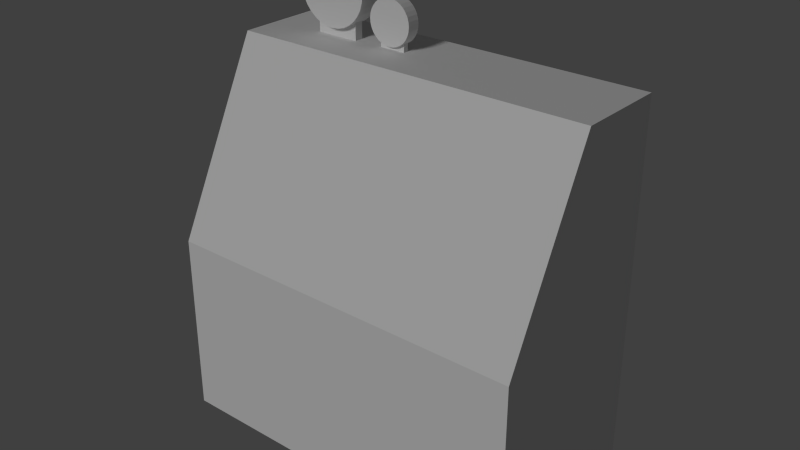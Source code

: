 # Source: machine_1.blend  (saved by Blender 2.71.0; exported with 4.5.12 LTS)
import bpy
from mathutils import Matrix  # noqa: F401  (used for matrix-valued properties, if any)

bpy.ops.wm.read_factory_settings(use_empty=True)
scene = bpy.context.scene
scene.name = 'Scene'

# ---- collections
col_collection_1 = bpy.data.collections.new('Collection 1'); scene.collection.children.link(col_collection_1)

# ---- materials (node trees are filled in below, after node groups)
mat_machine_1_material = bpy.data.materials.new('machine_1_material')
mat_machine_1_material.alpha_threshold = 0.0
mat_machine_1_material.use_transparent_shadow = False
mat_machine_1_material.roughness = 0.5
mat_machine_1_material.line_color = (0.0, 0.0, 0.0, 1.0)

# ---- material node trees

# ---- world
world_world = bpy.data.worlds.new('World'); scene.world = world_world
world_world.color = (0.05088, 0.05088, 0.05088)
world_world.use_sun_shadow = False
world_world.sun_shadow_jitter_overblur = 0.0
world_world.cycles.sampling_method = 'MANUAL'
world_world.cycles.sample_map_resolution = 256

# ---- lights
light_sun = bpy.data.lights.new('Sun', 'SUN')
light_sun.transmission_factor = 0.0
light_sun.angle = 0.1993
light_sun.energy = 1.0
light_sun.shadow_buffer_clip_start = 0.5
light_sun.shadow_soft_size = 0.1
light_sun.shadow_cascade_max_distance = 1000.0
light_sun.cycles.use_multiple_importance_sampling = False

# ---- meshes
me_cube = bpy.data.meshes.new('Cube')
me_cube.from_pydata([(1.0, -1.0, -0.5), (1.0, -1.0, 0.5), (-1.0, -1.0, 0.5), (-1.0, -1.0, -0.5), (1.0, 1.0, -0.5), (1.0, 1.0, -3.417e-07), (-1.0, 1.0, -8.186e-07), (-1.0, 1.0, -0.5), (1.0, -3.199e-07, -0.5), (1.0, 3.199e-07, 0.5), (-1.0, 3.199e-07, 0.5), (-1.0, -3.199e-07, -0.5), (-0.7052, 0.8793, -0.2677), (-0.7052, 0.8793, -0.2197), (-0.5855, 1.45, -0.1835), (-0.5855, 1.45, -0.3035), (-0.5464, 1.446, -0.1835), (-0.5464, 1.446, -0.3035), (-0.5089, 1.435, -0.1835), (-0.5089, 1.435, -0.3035), (-0.4743, 1.416, -0.1835), (-0.4743, 1.416, -0.3035), (-0.444, 1.391, -0.1835), (-0.444, 1.391, -0.3035), (-0.4192, 1.361, -0.1835), (-0.4192, 1.361, -0.3035), (-0.4007, 1.326, -0.1835), (-0.4007, 1.326, -0.3035), (-0.3893, 1.289, -0.1835), (-0.3893, 1.289, -0.3035), (-0.3855, 1.25, -0.1835), (-0.3855, 1.25, -0.3035), (-0.3893, 1.211, -0.1835), (-0.3893, 1.211, -0.3035), (-0.4007, 1.173, -0.1835), (-0.4007, 1.173, -0.3035), (-0.4192, 1.139, -0.1835), (-0.4192, 1.139, -0.3035), (-0.444, 1.109, -0.1835), (-0.444, 1.109, -0.3035), (-0.4743, 1.084, -0.1835), (-0.4743, 1.084, -0.3035), (-0.5089, 1.065, -0.1835), (-0.5089, 1.065, -0.3035), (-0.5464, 1.054, -0.1835), (-0.5464, 1.054, -0.3035), (-0.5855, 1.05, -0.1835), (-0.5855, 1.05, -0.3035), (-0.6245, 1.054, -0.1835), (-0.6245, 1.054, -0.3035), (-0.662, 1.065, -0.1835), (-0.662, 1.065, -0.3035), (-0.6966, 1.084, -0.1835), (-0.6966, 1.084, -0.3035), (-0.7269, 1.109, -0.1835), (-0.7269, 1.109, -0.3035), (-0.7518, 1.139, -0.1835), (-0.7518, 1.139, -0.3035), (-0.7702, 1.173, -0.1835), (-0.7702, 1.173, -0.3035), (-0.7816, 1.211, -0.1835), (-0.7816, 1.211, -0.3035), (-0.7855, 1.25, -0.1835), (-0.7855, 1.25, -0.3035), (-0.7816, 1.289, -0.1835), (-0.7816, 1.289, -0.3035), (-0.7702, 1.326, -0.1835), (-0.7702, 1.326, -0.3035), (-0.7518, 1.361, -0.1835), (-0.7518, 1.361, -0.3035), (-0.7269, 1.391, -0.1835), (-0.7269, 1.391, -0.3035), (-0.6966, 1.416, -0.1835), (-0.6966, 1.416, -0.3035), (-0.662, 1.435, -0.1835), (-0.662, 1.435, -0.3035), (-0.6245, 1.446, -0.1835), (-0.6245, 1.446, -0.3035), (-0.4652, 0.8793, -0.2677), (-0.4652, 0.8793, -0.2197), (-0.7052, 1.119, -0.2197), (-0.7052, 1.119, -0.2677), (-0.4652, 1.119, -0.2677), (-0.4652, 1.119, -0.2197), (-0.3106, 0.9164, -0.258), (-0.3106, 0.9164, -0.2292), (-0.2388, 1.259, -0.2075), (-0.2388, 1.259, -0.2795), (-0.2153, 1.256, -0.2075), (-0.2153, 1.256, -0.2795), (-0.1928, 1.25, -0.2075), (-0.1928, 1.25, -0.2795), (-0.1721, 1.239, -0.2075), (-0.1721, 1.239, -0.2795), (-0.1539, 1.224, -0.2075), (-0.1539, 1.224, -0.2795), (-0.139, 1.205, -0.2075), (-0.139, 1.205, -0.2795), (-0.1279, 1.185, -0.2075), (-0.1279, 1.185, -0.2795), (-0.1211, 1.162, -0.2075), (-0.1211, 1.162, -0.2795), (-0.1188, 1.139, -0.2075), (-0.1188, 1.139, -0.2795), (-0.1211, 1.115, -0.2075), (-0.1211, 1.115, -0.2795), (-0.1279, 1.093, -0.2075), (-0.1279, 1.093, -0.2795), (-0.139, 1.072, -0.2075), (-0.139, 1.072, -0.2795), (-0.1539, 1.054, -0.2075), (-0.1539, 1.054, -0.2795), (-0.1721, 1.039, -0.2075), (-0.1721, 1.039, -0.2795), (-0.1928, 1.028, -0.2075), (-0.1928, 1.028, -0.2795), (-0.2153, 1.021, -0.2075), (-0.2153, 1.021, -0.2795), (-0.2388, 1.019, -0.2075), (-0.2388, 1.019, -0.2795), (-0.2622, 1.021, -0.2075), (-0.2622, 1.021, -0.2795), (-0.2847, 1.028, -0.2075), (-0.2847, 1.028, -0.2795), (-0.3054, 1.039, -0.2075), (-0.3054, 1.039, -0.2795), (-0.3236, 1.054, -0.2075), (-0.3236, 1.054, -0.2795), (-0.3385, 1.072, -0.2075), (-0.3385, 1.072, -0.2795), (-0.3496, 1.093, -0.2075), (-0.3496, 1.093, -0.2795), (-0.3565, 1.115, -0.2075), (-0.3565, 1.115, -0.2795), (-0.3588, 1.139, -0.2075), (-0.3588, 1.139, -0.2795), (-0.3565, 1.162, -0.2075), (-0.3565, 1.162, -0.2795), (-0.3496, 1.185, -0.2075), (-0.3496, 1.185, -0.2795), (-0.3385, 1.205, -0.2075), (-0.3385, 1.205, -0.2795), (-0.3236, 1.224, -0.2075), (-0.3236, 1.224, -0.2795), (-0.3054, 1.239, -0.2075), (-0.3054, 1.239, -0.2795), (-0.2847, 1.25, -0.2075), (-0.2847, 1.25, -0.2795), (-0.2622, 1.256, -0.2075), (-0.2622, 1.256, -0.2795), (-0.1666, 0.9164, -0.258), (-0.1666, 0.9164, -0.2292), (-0.3106, 1.06, -0.2292), (-0.3106, 1.06, -0.258), (-0.1666, 1.06, -0.258), (-0.1666, 1.06, -0.2292)], [], [(0, 1, 2, 3), (4, 7, 6, 5), (8, 4, 5, 9), (9, 5, 6, 10), (10, 6, 7, 11), (8, 0, 3, 11), (0, 8, 9, 1), (1, 9, 10, 2), (2, 10, 11, 3), (4, 8, 11, 7), (14, 15, 17, 16), (16, 17, 19, 18), (18, 19, 21, 20), (20, 21, 23, 22), (22, 23, 25, 24), (24, 25, 27, 26), (26, 27, 29, 28), (28, 29, 31, 30), (30, 31, 33, 32), (32, 33, 35, 34), (34, 35, 37, 36), (36, 37, 39, 38), (38, 39, 41, 40), (40, 41, 43, 42), (42, 43, 45, 44), (44, 45, 47, 46), (46, 47, 49, 48), (48, 49, 51, 50), (50, 51, 53, 52), (52, 53, 55, 54), (54, 55, 57, 56), (56, 57, 59, 58), (58, 59, 61, 60), (60, 61, 63, 62), (83, 82, 81, 80), (62, 63, 65, 64), (13, 12, 78, 79), (64, 65, 67, 66), (83, 80, 13, 79), (66, 67, 69, 68), (82, 83, 79, 78), (68, 69, 71, 70), (81, 82, 78, 12), (70, 71, 73, 72), (80, 81, 12, 13), (72, 73, 75, 74), (17, 15, 77, 75, 73, 71, 69, 67, 65, 63, 61, 59, 57, 55, 53, 51, 49, 47, 45, 43, 41, 39, 37, 35, 33, 31, 29, 27, 25, 23, 21, 19), (76, 77, 15, 14), (74, 75, 77, 76), (14, 76, 74, 72, 70, 68, 66, 64, 62, 60, 58, 56, 54, 52, 50, 48, 46, 44, 42, 40, 38, 36, 34, 32, 30, 28, 26, 24, 22, 20, 18, 16), (86, 87, 89, 88), (88, 89, 91, 90), (90, 91, 93, 92), (92, 93, 95, 94), (94, 95, 97, 96), (96, 97, 99, 98), (98, 99, 101, 100), (100, 101, 103, 102), (102, 103, 105, 104), (104, 105, 107, 106), (106, 107, 109, 108), (108, 109, 111, 110), (110, 111, 113, 112), (112, 113, 115, 114), (114, 115, 117, 116), (116, 117, 119, 118), (118, 119, 121, 120), (120, 121, 123, 122), (122, 123, 125, 124), (124, 125, 127, 126), (126, 127, 129, 128), (128, 129, 131, 130), (130, 131, 133, 132), (132, 133, 135, 134), (155, 154, 153, 152), (134, 135, 137, 136), (85, 84, 150, 151), (136, 137, 139, 138), (155, 152, 85, 151), (138, 139, 141, 140), (154, 155, 151, 150), (140, 141, 143, 142), (153, 154, 150, 84), (142, 143, 145, 144), (152, 153, 84, 85), (144, 145, 147, 146), (89, 87, 149, 147, 145, 143, 141, 139, 137, 135, 133, 131, 129, 127, 125, 123, 121, 119, 117, 115, 113, 111, 109, 107, 105, 103, 101, 99, 97, 95, 93, 91), (148, 149, 87, 86), (146, 147, 149, 148), (86, 148, 146, 144, 142, 140, 138, 136, 134, 132, 130, 128, 126, 124, 122, 120, 118, 116, 114, 112, 110, 108, 106, 104, 102, 100, 98, 96, 94, 92, 90, 88)])
_uv = me_cube.uv_layers.new(name='UVMap')
_uv.uv.foreach_set('vector', [0.3331, 0.4996, 0.3331, 0.8325, 0.0002169, 0.8325, 0.0002166, 0.4996, 0.3331, 0.1667, 0.0002164, 0.1667, 0.0002165, 0.0002165, 0.3331, 0.0002164, 0.6665, 0.6379, 0.6665, 0.8043, 0.5, 0.8043, 0.3336, 0.6379, 0.9998, 0.4714, 0.9998, 0.7068, 0.6669, 0.7068, 0.6669, 0.4714, 0.3336, 0.3533, 0.3336, 0.1179, 0.4512, 0.0002164, 0.5689, 0.1179, 0.3331, 0.3331, 0.3331, 0.4996, 0.0002166, 0.4996, 0.0002165, 0.3331, 0.6665, 0.4714, 0.6665, 0.6379, 0.3336, 0.6379, 0.3336, 0.4714, 0.3331, 0.8325, 0.3331, 0.9989, 0.0002171, 0.9989, 0.0002169, 0.8325, 0.4512, 0.471, 0.3336, 0.3533, 0.5689, 0.1179, 0.6866, 0.2356, 0.3331, 0.1667, 0.3331, 0.3331, 0.0002165, 0.3331, 0.0002164, 0.1667, 0.6871, 0.0002206, 0.727, 0.0002164, 0.727, 0.006742, 0.6871, 0.006746, 0.6871, 0.006746, 0.727, 0.006742, 0.727, 0.01327, 0.6871, 0.01327, 0.6871, 0.01327, 0.727, 0.01327, 0.727, 0.01979, 0.6871, 0.0198, 0.6871, 0.0198, 0.727, 0.01979, 0.727, 0.02632, 0.6871, 0.02632, 0.6871, 0.02632, 0.727, 0.02632, 0.727, 0.03284, 0.6871, 0.03285, 0.6871, 0.03285, 0.727, 0.03284, 0.727, 0.03937, 0.6871, 0.03937, 0.6871, 0.03937, 0.727, 0.03937, 0.727, 0.0459, 0.6871, 0.0459, 0.6871, 0.0459, 0.727, 0.0459, 0.727, 0.05242, 0.6871, 0.05242, 0.6871, 0.05242, 0.727, 0.05242, 0.727, 0.05895, 0.6871, 0.05895, 0.6871, 0.05895, 0.727, 0.05895, 0.727, 0.06547, 0.6871, 0.06548, 0.6871, 0.06548, 0.727, 0.06547, 0.727, 0.072, 0.6871, 0.072, 0.6871, 0.072, 0.727, 0.072, 0.727, 0.07852, 0.6871, 0.07853, 0.6871, 0.07853, 0.727, 0.07852, 0.727, 0.08505, 0.6871, 0.08505, 0.6871, 0.08505, 0.727, 0.08505, 0.727, 0.09157, 0.6871, 0.09158, 0.6871, 0.09158, 0.727, 0.09157, 0.727, 0.0981, 0.6871, 0.0981, 0.6871, 0.0981, 0.727, 0.0981, 0.727, 0.1046, 0.6871, 0.1046, 0.6871, 0.1046, 0.727, 0.1046, 0.727, 0.1112, 0.6871, 0.1112, 0.6871, 0.1112, 0.727, 0.1112, 0.727, 0.1177, 0.6871, 0.1177, 0.6871, 0.1177, 0.727, 0.1177, 0.727, 0.1242, 0.6871, 0.1242, 0.6871, 0.1242, 0.727, 0.1242, 0.727, 0.1307, 0.6871, 0.1307, 0.6871, 0.1307, 0.727, 0.1307, 0.727, 0.1373, 0.6871, 0.1373, 0.6871, 0.1373, 0.727, 0.1373, 0.727, 0.1438, 0.6871, 0.1438, 0.6871, 0.1438, 0.727, 0.1438, 0.727, 0.1503, 0.6871, 0.1503, 0.6871, 0.1503, 0.727, 0.1503, 0.727, 0.1568, 0.6871, 0.1568, 0.4534, 0.8208, 0.4534, 0.8048, 0.4933, 0.8048, 0.4933, 0.8208, 0.6871, 0.1568, 0.727, 0.1568, 0.727, 0.1634, 0.6871, 0.1634, 0.3735, 0.8208, 0.3735, 0.8048, 0.4134, 0.8048, 0.4134, 0.8208, 0.6871, 0.1634, 0.727, 0.1634, 0.727, 0.1699, 0.6871, 0.1699, 0.727, 0.3828, 0.6871, 0.3828, 0.6871, 0.3429, 0.727, 0.3429, 0.6871, 0.1699, 0.727, 0.1699, 0.727, 0.1764, 0.6871, 0.1764, 0.4534, 0.8048, 0.4534, 0.8208, 0.4134, 0.8208, 0.4134, 0.8048, 0.6871, 0.1764, 0.727, 0.1764, 0.727, 0.1829, 0.6871, 0.1829, 0.6871, 0.4232, 0.6871, 0.3832, 0.727, 0.3832, 0.727, 0.4232, 0.6871, 0.1829, 0.727, 0.1829, 0.727, 0.1895, 0.6871, 0.1895, 0.3336, 0.8208, 0.3336, 0.8048, 0.3735, 0.8048, 0.3735, 0.8208, 0.6871, 0.1895, 0.727, 0.1895, 0.727, 0.196, 0.6871, 0.196, 0.7359, 0.3387, 0.7299, 0.3412, 0.7235, 0.3424, 0.7169, 0.3424, 0.7105, 0.3412, 0.7045, 0.3387, 0.6991, 0.335, 0.6945, 0.3304, 0.6908, 0.325, 0.6884, 0.319, 0.6871, 0.3126, 0.6871, 0.306, 0.6884, 0.2996, 0.6908, 0.2936, 0.6945, 0.2882, 0.6991, 0.2836, 0.7045, 0.2799, 0.7105, 0.2774, 0.7169, 0.2762, 0.7235, 0.2762, 0.7299, 0.2774, 0.7359, 0.2799, 0.7413, 0.2836, 0.7459, 0.2882, 0.7496, 0.2936, 0.7521, 0.2996, 0.7533, 0.306, 0.7533, 0.3126, 0.7521, 0.319, 0.7496, 0.325, 0.7459, 0.3304, 0.7413, 0.335, 0.6871, 0.2025, 0.727, 0.2025, 0.727, 0.2091, 0.6871, 0.2091, 0.6871, 0.196, 0.727, 0.196, 0.727, 0.2025, 0.6871, 0.2025, 0.7045, 0.272, 0.7105, 0.2745, 0.7169, 0.2757, 0.7235, 0.2757, 0.7299, 0.2745, 0.7359, 0.272, 0.7413, 0.2683, 0.7459, 0.2637, 0.7496, 0.2583, 0.7521, 0.2523, 0.7533, 0.2459, 0.7533, 0.2393, 0.7521, 0.2329, 0.7496, 0.2269, 0.7459, 0.2215, 0.7413, 0.2169, 0.7359, 0.2133, 0.7299, 0.2108, 0.7235, 0.2095, 0.7169, 0.2095, 0.7105, 0.2108, 0.7045, 0.2133, 0.6991, 0.2169, 0.6945, 0.2215, 0.6908, 0.2269, 0.6884, 0.2329, 0.6871, 0.2393, 0.6871, 0.2459, 0.6884, 0.2523, 0.6908, 0.2583, 0.6945, 0.2637, 0.6991, 0.2683, 0.7922, 0.7073, 0.7922, 0.7312, 0.7883, 0.7312, 0.7883, 0.7073, 0.7883, 0.7073, 0.7883, 0.7312, 0.7844, 0.7312, 0.7843, 0.7073, 0.7843, 0.7073, 0.7844, 0.7312, 0.7804, 0.7312, 0.7804, 0.7073, 0.7804, 0.7073, 0.7804, 0.7312, 0.7765, 0.7312, 0.7765, 0.7073, 0.7765, 0.7073, 0.7765, 0.7312, 0.7726, 0.7312, 0.7726, 0.7073, 0.7726, 0.7073, 0.7726, 0.7312, 0.7687, 0.7312, 0.7687, 0.7073, 0.7687, 0.7073, 0.7687, 0.7312, 0.7648, 0.7312, 0.7648, 0.7073, 0.7648, 0.7073, 0.7648, 0.7312, 0.7609, 0.7312, 0.7609, 0.7073, 0.7609, 0.7073, 0.7609, 0.7312, 0.7569, 0.7313, 0.7569, 0.7073, 0.7569, 0.7073, 0.7569, 0.7313, 0.753, 0.7313, 0.753, 0.7073, 0.753, 0.7073, 0.753, 0.7313, 0.7491, 0.7313, 0.7491, 0.7073, 0.7491, 0.7073, 0.7491, 0.7313, 0.7452, 0.7313, 0.7452, 0.7073, 0.7452, 0.7073, 0.7452, 0.7313, 0.7413, 0.7313, 0.7413, 0.7073, 0.7413, 0.7073, 0.7413, 0.7313, 0.7374, 0.7313, 0.7374, 0.7073, 0.7374, 0.7073, 0.7374, 0.7313, 0.7334, 0.7313, 0.7334, 0.7073, 0.7334, 0.7073, 0.7334, 0.7313, 0.7295, 0.7313, 0.7295, 0.7073, 0.7295, 0.7073, 0.7295, 0.7313, 0.7256, 0.7313, 0.7256, 0.7073, 0.7256, 0.7073, 0.7256, 0.7313, 0.7217, 0.7313, 0.7217, 0.7073, 0.7217, 0.7073, 0.7217, 0.7313, 0.7178, 0.7313, 0.7178, 0.7073, 0.7178, 0.7073, 0.7178, 0.7313, 0.7139, 0.7313, 0.7139, 0.7073, 0.7139, 0.7073, 0.7139, 0.7313, 0.71, 0.7313, 0.7099, 0.7073, 0.7099, 0.7073, 0.71, 0.7313, 0.706, 0.7313, 0.706, 0.7073, 0.706, 0.7073, 0.706, 0.7313, 0.7021, 0.7313, 0.7021, 0.7073, 0.7021, 0.7073, 0.7021, 0.7313, 0.6982, 0.7313, 0.6982, 0.7073, 0.6909, 0.7317, 0.6909, 0.7413, 0.6669, 0.7413, 0.6669, 0.7317, 0.6982, 0.7073, 0.6982, 0.7313, 0.6943, 0.7313, 0.6943, 0.7073, 0.7388, 0.7317, 0.7388, 0.7413, 0.7148, 0.7413, 0.7148, 0.7317, 0.6943, 0.7073, 0.6943, 0.7313, 0.6904, 0.7313, 0.6904, 0.7073, 0.7514, 0.3912, 0.7275, 0.3912, 0.7275, 0.3673, 0.7514, 0.3673, 0.6904, 0.7073, 0.6904, 0.7313, 0.6865, 0.7313, 0.6865, 0.7073, 0.6909, 0.7413, 0.6909, 0.7317, 0.7148, 0.7317, 0.7148, 0.7413, 0.6865, 0.7073, 0.6865, 0.7313, 0.6825, 0.7313, 0.6825, 0.7073, 0.7275, 0.3429, 0.7514, 0.3429, 0.7514, 0.3668, 0.7275, 0.3668, 0.6825, 0.7073, 0.6825, 0.7313, 0.6786, 0.7313, 0.6786, 0.7073, 0.7628, 0.7317, 0.7628, 0.7413, 0.7388, 0.7413, 0.7388, 0.7317, 0.6786, 0.7073, 0.6786, 0.7313, 0.6747, 0.7313, 0.6747, 0.7073, 0.7413, 0.4626, 0.7377, 0.4611, 0.7345, 0.4589, 0.7317, 0.4562, 0.7295, 0.4529, 0.728, 0.4493, 0.7273, 0.4455, 0.7273, 0.4415, 0.728, 0.4377, 0.7295, 0.4341, 0.7317, 0.4308, 0.7345, 0.4281, 0.7377, 0.4259, 0.7413, 0.4244, 0.7452, 0.4236, 0.7491, 0.4236, 0.7529, 0.4244, 0.7566, 0.4259, 0.7598, 0.4281, 0.7626, 0.4308, 0.7648, 0.4341, 0.7663, 0.4377, 0.767, 0.4415, 0.767, 0.4455, 0.7663, 0.4493, 0.7648, 0.4529, 0.7626, 0.4562, 0.7598, 0.4589, 0.7566, 0.4611, 0.7529, 0.4626, 0.7491, 0.4634, 0.7452, 0.4634, 0.6708, 0.7073, 0.6708, 0.7313, 0.6669, 0.7313, 0.6669, 0.7073, 0.6747, 0.7073, 0.6747, 0.7313, 0.6708, 0.7313, 0.6708, 0.7073, 0.6943, 0.4281, 0.6915, 0.4308, 0.6893, 0.4341, 0.6878, 0.4377, 0.6871, 0.4415, 0.6871, 0.4455, 0.6878, 0.4493, 0.6893, 0.4529, 0.6915, 0.4562, 0.6943, 0.4589, 0.6975, 0.4611, 0.7012, 0.4626, 0.705, 0.4634, 0.7089, 0.4634, 0.7128, 0.4626, 0.7164, 0.4611, 0.7196, 0.4589, 0.7224, 0.4562, 0.7246, 0.4529, 0.7261, 0.4493, 0.7268, 0.4455, 0.7268, 0.4415, 0.7261, 0.4377, 0.7246, 0.4341, 0.7224, 0.4308, 0.7196, 0.4281, 0.7164, 0.4259, 0.7128, 0.4244, 0.7089, 0.4236, 0.705, 0.4236, 0.7012, 0.4244, 0.6975, 0.4259])
me_cube.materials.append(mat_machine_1_material)
me_cube.use_remesh_preserve_volume = False
me_cube.use_remesh_preserve_attributes = False
me_cube.use_mirror_vertex_groups = False
me_cube.update()

# ---- objects
ob_sun = bpy.data.objects.new('Sun', light_sun)
ob_machine_1 = bpy.data.objects.new('Machine 1', me_cube)

# ---- transforms, parenting, visibility, modifiers, constraints
ob_sun.location = (0.8084, -2.096, 1.356)
ob_sun.rotation_euler = (1.028, -0.0, 0.0)
ob_sun.lineart.crease_threshold = 0.0
ob_machine_1.location = (0.0, 0.0, 1.004)
ob_machine_1.rotation_euler = (1.571, -0.0, 0.0)
ob_machine_1.lock_rotations_4d = False
ob_machine_1.empty_display_type = 'ARROWS'
ob_machine_1.lineart.crease_threshold = 0.0

# ---- collection membership
col_collection_1.objects.link(ob_sun)
col_collection_1.objects.link(ob_machine_1)

# ---- scene / render settings (as saved in the file)
scene.frame_start = 1; scene.frame_end = 250; scene.frame_set(1)
scene.render.engine = 'BLENDER_EEVEE_NEXT'
scene.render.resolution_percentage = 50
scene.render.dither_intensity = 0.0
scene.cycles.use_denoising = False
scene.cycles.samples = 10
scene.cycles.sampling_pattern = 'TABULATED_SOBOL'
scene.cycles.light_sampling_threshold = 0.0
scene.cycles.use_adaptive_sampling = False
scene.cycles.use_light_tree = False
scene.cycles.blur_glossy = 0.0
scene.cycles.volume_bounces = 1
scene.cycles.pixel_filter_type = 'GAUSSIAN'
scene.cycles.sample_clamp_indirect = 0.0
scene.view_settings.view_transform = 'Standard'
bpy.context.view_layer.update()

# ---- added for rendering (the .blend has no active camera): camera
cam_auto = bpy.data.cameras.new('AutoCamera')
cam_auto.lens = 50.0
cam_auto.sensor_width = 36.0
cam_auto.clip_end = 1000.0
ob_auto_camera = bpy.data.objects.new('AutoCamera', cam_auto)
scene.collection.objects.link(ob_auto_camera)
ob_auto_camera.location = (3.06893, -3.68272, 3.68423)
ob_auto_camera.rotation_euler = (1.09748, -7.21219e-08, 0.694738)
scene.camera = ob_auto_camera
bpy.context.view_layer.update()
